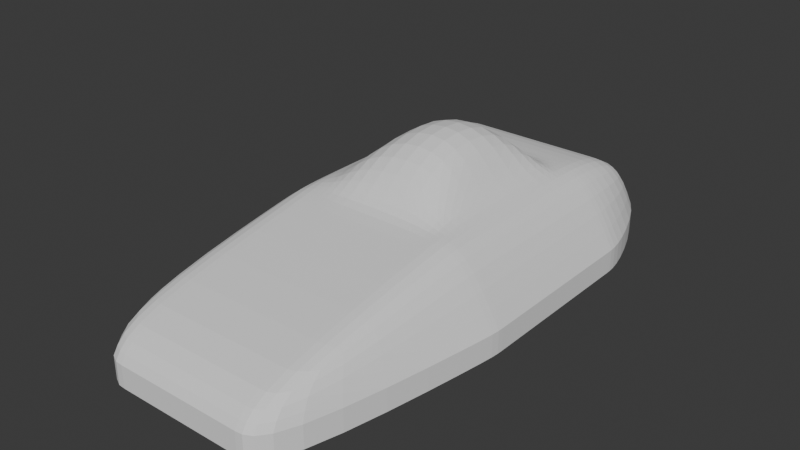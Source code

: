 # Source: CarBodyTest6.blend  (saved by Blender 4.5.91; exported with 4.5.12 LTS)
import bpy
from mathutils import Matrix  # noqa: F401  (used for matrix-valued properties, if any)

bpy.ops.wm.read_factory_settings(use_empty=True)
scene = bpy.context.scene
scene.name = 'Scene'

# ---- world
world_world = bpy.data.worlds.new('World'); scene.world = world_world
world_world.use_nodes = True; world_world.node_tree.nodes.clear()
_N = world_world.node_tree.nodes; _L = world_world.node_tree.links
n0 = _N.new('ShaderNodeOutputWorld'); n0.name = 'World Output'; n0.location = (200, 100)
n1 = _N.new('ShaderNodeBackground'); n1.name = 'Background'; n1.location = (-200, 100)
n1.inputs[0].default_value = (0.05088, 0.05088, 0.05088, 1.0)
_L.new(n1.outputs[0], n0.inputs[0])
n0.is_active_output = True
world_world.color = (0.05088, 0.05088, 0.05088)
world_world.sun_shadow_jitter_overblur = 0.0

# ---- meshes
me_cube_001 = bpy.data.meshes.new('Cube.001')
me_cube_001.from_pydata([(-1.0, 1.905, 0.0), (-1.0, 1.905, 0.953), (1.0, 1.905, 0.0), (1.0, 1.905, 0.953), (-1.0, -1.58, 0.0), (-1.0, -2.984, 0.7014), (1.0, -1.58, 0.0), (1.0, -2.984, 0.7014), (-1.0, 2.227, 0.168), (-1.0, 2.227, 0.398), (1.0, 2.227, 0.398), (1.0, 2.227, 0.168), (1.0, -3.161, 0.398), (1.0, -3.161, 0.168), (-1.0, -3.161, 0.398), (-1.0, -3.161, 0.168), (1.0, -0.9132, 0.0), (1.0, 1.238, 0.0), (1.0, 1.238, 1.065), (1.0, -0.9132, 1.065), (-1.0, 1.238, 0.0), (-1.0, -0.9132, 0.0), (-1.0, -0.9132, 1.065), (-1.0, 1.238, 1.065), (-1.371, -0.9132, 0.168), (-1.371, 1.238, 0.168), (-1.371, -0.9132, 0.398), (-1.371, 1.238, 0.398), (1.371, 1.238, 0.168), (1.371, -0.9132, 0.168), (1.371, 1.238, 0.398), (1.371, -0.9132, 0.398), (-0.455, 1.905, 0.0), (-0.455, 1.905, 0.953), (-0.455, -1.58, 0.0), (-0.455, -2.984, 0.7014), (-0.455, -3.161, 0.168), (-0.455, -3.161, 0.398), (-0.455, 2.227, 0.168), (-0.455, 2.227, 0.398), (-0.455, -0.9132, 1.065), (-0.455, 1.238, 1.065), (-0.455, 1.238, 0.0), (-0.455, -0.9132, 0.0), (0.4689, 1.905, 0.953), (0.4689, -1.58, 0.0), (0.4689, 2.227, 0.168), (0.4689, 2.227, 0.398), (0.4689, 1.905, 0.0), (0.4689, -2.984, 0.7014), (0.4689, -3.161, 0.168), (0.4689, -3.161, 0.398), (0.4689, -0.9132, 1.065), (0.4689, 1.238, 1.065), (0.4689, 1.238, 0.0), (0.4689, -0.9132, 0.0), (1.0, -0.4575, 0.0), (1.0, -0.4575, 1.065), (-1.0, -0.4575, 0.0), (-1.0, -0.4575, 1.065), (-1.371, -0.4575, 0.168), (-1.371, -0.4575, 0.398), (1.371, -0.4575, 0.168), (1.371, -0.4575, 0.398), (-0.455, -0.4575, 0.0), (-0.3242, -0.2751, 1.622), (0.3382, -0.2751, 1.622), (0.4689, -0.4575, 0.0), (1.0, 0.8315, 0.0), (-1.0, 0.8315, 1.065), (-1.371, 0.8315, 0.168), (-1.371, 0.8315, 0.398), (-0.455, 0.8315, 0.0), (0.4689, 0.8315, 0.0), (1.0, 0.8315, 1.065), (-1.0, 0.8315, 0.0), (1.371, 0.8315, 0.168), (1.371, 0.8315, 0.398), (-0.3242, 0.6491, 1.622), (0.3382, 0.6491, 1.622), (-0.6207, 1.905, 0.0), (-0.6207, -2.984, 0.7014), (-0.6207, -3.161, 0.168), (-0.6207, -3.161, 0.398), (-0.6207, -0.9132, 1.065), (-0.6207, 1.238, 1.065), (-0.6207, 1.238, 0.0), (-0.6207, -0.9132, 0.0), (-0.6207, 1.905, 0.953), (-0.6207, -1.58, 0.0), (-0.6207, 2.227, 0.168), (-0.6207, 2.227, 0.398), (-0.6207, -0.4575, 0.0), (-0.7543, -0.4575, 1.065), (-0.6207, 0.8315, 0.0), (-0.7543, 0.8315, 1.065), (0.6363, 1.905, 0.953), (0.6363, -1.58, 0.0), (0.6363, 2.227, 0.168), (0.6363, 2.227, 0.398), (0.6363, 1.905, 0.0), (0.6363, -2.984, 0.7014), (0.6363, -3.161, 0.168), (0.6363, -3.161, 0.398), (0.6363, -0.9132, 1.065), (0.6363, 1.238, 1.065), (0.6363, 1.238, 0.0), (0.6363, -0.9132, 0.0), (0.6363, -0.4575, 0.0), (0.6363, -0.4575, 1.065), (0.6363, 0.8315, 0.0), (0.6363, 0.8315, 1.065), (1.0, -0.7944, 1.065), (-1.0, -0.7944, 0.0), (1.371, -0.7944, 0.168), (1.371, -0.7944, 0.398), (-0.455, -0.7944, 1.065), (0.4689, -0.7944, 1.065), (1.0, -0.7944, 0.0), (-1.0, -0.7944, 1.065), (-1.371, -0.7944, 0.168), (-1.371, -0.7944, 0.398), (-0.455, -0.7944, 0.0), (0.4689, -0.7944, 0.0), (-0.6978, -0.7152, 1.065), (-0.6207, -0.7944, 0.0), (0.6363, -0.7944, 1.065), (0.6363, -0.7944, 0.0), (1.0, 0.963, 0.0), (-1.0, 0.963, 1.065), (-1.371, 0.963, 0.168), (-1.371, 0.963, 0.398), (-0.455, 0.963, 0.0), (0.4689, 0.963, 0.0), (1.0, 0.963, 1.065), (-1.0, 0.963, 0.0), (1.371, 0.963, 0.168), (1.371, 0.963, 0.398), (-0.455, 0.963, 1.065), (0.4689, 0.963, 1.065), (-0.6207, 0.963, 0.0), (-0.6207, 0.963, 1.065), (0.6363, 0.963, 0.0), (0.6363, 0.963, 1.065)], [], [(99, 96, 3, 10), (31, 19, 7, 12), (83, 81, 5, 14), (27, 23, 1, 9), (87, 89, 4, 21), (85, 88, 1, 23), (20, 25, 8, 0), (25, 27, 9, 8), (89, 82, 15, 4), (82, 83, 14, 15), (16, 29, 13, 6), (29, 31, 12, 13), (100, 98, 11, 2), (98, 99, 10, 11), (11, 10, 30, 28), (114, 115, 31, 29), (2, 11, 28, 17), (118, 114, 29, 16), (15, 14, 26, 24), (130, 131, 27, 25), (4, 15, 24, 21), (135, 130, 25, 20), (81, 84, 22, 5), (141, 85, 23, 129), (80, 86, 20, 0), (125, 87, 21, 113), (14, 5, 22, 26), (131, 129, 23, 27), (10, 3, 18, 30), (115, 112, 19, 31), (123, 55, 43, 122), (48, 54, 42, 32), (139, 53, 41, 138), (49, 52, 40, 35), (90, 91, 39, 38), (80, 90, 38, 32), (50, 51, 37, 36), (45, 50, 36, 34), (53, 44, 33, 41), (55, 45, 34, 43), (51, 49, 35, 37), (91, 88, 33, 39), (103, 101, 49, 51), (107, 97, 45, 55), (105, 96, 44, 53), (97, 102, 50, 45), (102, 103, 51, 50), (101, 104, 52, 49), (143, 105, 53, 139), (100, 106, 54, 48), (127, 107, 55, 123), (38, 39, 47, 46), (32, 38, 46, 48), (39, 33, 44, 47), (110, 108, 67, 73), (126, 109, 66, 117), (117, 66, 65, 116), (73, 67, 64, 72), (77, 74, 57, 63), (121, 119, 59, 61), (94, 92, 58, 75), (124, 93, 59, 119), (113, 120, 60, 58), (120, 121, 61, 60), (68, 76, 62, 56), (76, 77, 63, 62), (136, 137, 77, 76), (128, 136, 76, 68), (140, 94, 75, 135), (137, 134, 74, 77), (133, 73, 72, 132), (142, 110, 73, 133), (109, 111, 79, 66), (66, 79, 78, 65), (61, 59, 69, 71), (93, 95, 69, 59), (58, 60, 70, 75), (60, 61, 71, 70), (65, 78, 95, 93), (132, 72, 94, 140), (116, 65, 93, 124), (72, 64, 92, 94), (9, 1, 88, 91), (0, 8, 90, 80), (8, 9, 91, 90), (122, 43, 87, 125), (32, 42, 86, 80), (138, 41, 85, 141), (35, 40, 84, 81), (36, 37, 83, 82), (34, 36, 82, 89), (41, 33, 88, 85), (43, 34, 89, 87), (37, 35, 81, 83), (57, 74, 111, 109), (128, 68, 110, 142), (112, 57, 109, 126), (68, 56, 108, 110), (118, 16, 107, 127), (2, 17, 106, 100), (134, 18, 105, 143), (7, 19, 104, 101), (13, 12, 103, 102), (6, 13, 102, 97), (18, 3, 96, 105), (16, 6, 97, 107), (12, 7, 101, 103), (46, 47, 99, 98), (48, 46, 98, 100), (47, 44, 96, 99), (56, 118, 127, 108), (19, 112, 126, 104), (64, 122, 125, 92), (40, 116, 124, 84), (24, 26, 121, 120), (21, 24, 120, 113), (84, 124, 119, 22), (26, 22, 119, 121), (52, 117, 116, 40), (104, 126, 117, 52), (108, 127, 123, 67), (67, 123, 122, 64), (63, 57, 112, 115), (92, 125, 113, 58), (56, 62, 114, 118), (62, 63, 115, 114), (74, 134, 143, 111), (17, 128, 142, 106), (78, 138, 141, 95), (42, 132, 140, 86), (106, 142, 133, 54), (54, 133, 132, 42), (30, 18, 134, 137), (86, 140, 135, 20), (17, 28, 136, 128), (28, 30, 137, 136), (111, 143, 139, 79), (79, 139, 138, 78), (71, 69, 129, 131), (95, 141, 129, 69), (75, 70, 130, 135), (70, 71, 131, 130)])
_k = set([(8, 25), (8, 90), (9, 27), (9, 91), (10, 30), (10, 99), (11, 28), (11, 98), (12, 31), (12, 103), (13, 29), (13, 102), (14, 26), (14, 83), (15, 24), (15, 82), (24, 120), (25, 130), (26, 121), (27, 131), (28, 136), (29, 114), (30, 137), (31, 115), (36, 50), (36, 82), (37, 51), (37, 83), (38, 46), (38, 90), (39, 47), (39, 91), (46, 98), (47, 99), (50, 102), (51, 103), (60, 70), (60, 120), (61, 71), (61, 121), (62, 76), (62, 114), (63, 77), (63, 115), (70, 130), (71, 131), (76, 136), (77, 137)])
me_cube_001.attributes.new('sharp_edge', 'BOOLEAN', 'EDGE').data.foreach_set('value', [ (min(e.vertices), max(e.vertices)) in _k for e in me_cube_001.edges])
_k = {(8, 25): 1.0, (9, 27): 1.0, (15, 82): 1.0, (14, 83): 1.0, (13, 29): 1.0, (12, 31): 1.0, (11, 98): 1.0, (10, 99): 1.0, (15, 24): 1.0, (25, 130): 1.0, (14, 26): 1.0, (27, 131): 1.0, (11, 28): 1.0, (29, 114): 1.0, (10, 30): 1.0, (31, 115): 1.0, (36, 50): 1.0, (37, 51): 1.0, (38, 90): 1.0, (39, 91): 1.0, (38, 46): 1.0, (39, 47): 1.0, (50, 102): 1.0, (51, 103): 1.0, (60, 120): 1.0, (61, 121): 1.0, (62, 76): 1.0, (63, 77): 1.0, (60, 70): 1.0, (61, 71): 1.0, (76, 136): 1.0, (77, 137): 1.0, (36, 82): 1.0, (37, 83): 1.0, (8, 90): 1.0, (9, 91): 1.0, (46, 98): 1.0, (47, 99): 1.0, (13, 102): 1.0, (12, 103): 1.0, (62, 114): 1.0, (63, 115): 1.0, (24, 120): 1.0, (26, 121): 1.0, (70, 130): 1.0, (71, 131): 1.0, (28, 136): 1.0, (30, 137): 1.0}
me_cube_001.attributes.new('crease_edge', 'FLOAT', 'EDGE').data.foreach_set('value', [_k.get((min(e.vertices), max(e.vertices)), 0.0) for e in me_cube_001.edges])
_uv = me_cube_001.uv_layers.new(name='UVMap')
_uv.uv.foreach_set('vector', [0.5417, 0.1887, 0.625, 0.1887, 0.625, 0.25, 0.5417, 0.25, 0.5417, 0.4167, 0.625, 0.4167, 0.625, 0.5, 0.5417, 0.5, 0.5417, 0.6947, 0.625, 0.6947, 0.625, 0.75, 0.5417, 0.75, 0.5417, 0.9167, 0.625, 0.9167, 0.625, 1.0, 0.5417, 1.0, 0.2917, 0.6947, 0.375, 0.6947, 0.375, 0.75, 0.2917, 0.75, 0.7917, 0.6947, 0.875, 0.6947, 0.875, 0.75, 0.7917, 0.75, 0.375, 0.9167, 0.4583, 0.9167, 0.4583, 1.0, 0.375, 1.0, 0.4583, 0.9167, 0.5417, 0.9167, 0.5417, 1.0, 0.4583, 1.0, 0.375, 0.6947, 0.4583, 0.6947, 0.4583, 0.75, 0.375, 0.75, 0.4583, 0.6947, 0.5417, 0.6947, 0.5417, 0.75, 0.4583, 0.75, 0.375, 0.4167, 0.4583, 0.4167, 0.4583, 0.5, 0.375, 0.5, 0.4583, 0.4167, 0.5417, 0.4167, 0.5417, 0.5, 0.4583, 0.5, 0.375, 0.1887, 0.4583, 0.1887, 0.4583, 0.25, 0.375, 0.25, 0.4583, 0.1887, 0.5417, 0.1887, 0.5417, 0.25, 0.4583, 0.25, 0.4583, 0.25, 0.5417, 0.25, 0.5417, 0.3333, 0.4583, 0.3333, 0.4583, 0.4023, 0.5417, 0.4023, 0.5417, 0.4167, 0.4583, 0.4167, 0.375, 0.25, 0.4583, 0.25, 0.4583, 0.3333, 0.375, 0.3333, 0.375, 0.4023, 0.4583, 0.4023, 0.4583, 0.4167, 0.375, 0.4167, 0.4583, 0.75, 0.5417, 0.75, 0.5417, 0.8333, 0.4583, 0.8333, 0.4583, 0.9078, 0.5417, 0.9078, 0.5417, 0.9167, 0.4583, 0.9167, 0.375, 0.75, 0.4583, 0.75, 0.4583, 0.8333, 0.375, 0.8333, 0.375, 0.9078, 0.4583, 0.9078, 0.4583, 0.9167, 0.375, 0.9167, 0.625, 0.6947, 0.7083, 0.6947, 0.7083, 0.75, 0.625, 0.75, 0.7828, 0.6947, 0.7917, 0.6947, 0.7917, 0.75, 0.7828, 0.75, 0.125, 0.6947, 0.2083, 0.6947, 0.2083, 0.75, 0.125, 0.75, 0.2773, 0.6947, 0.2917, 0.6947, 0.2917, 0.75, 0.2773, 0.75, 0.5417, 0.75, 0.625, 0.75, 0.625, 0.8333, 0.5417, 0.8333, 0.5417, 0.9078, 0.625, 0.9078, 0.625, 0.9167, 0.5417, 0.9167, 0.5417, 0.25, 0.625, 0.25, 0.625, 0.3333, 0.5417, 0.3333, 0.5417, 0.4023, 0.625, 0.4023, 0.625, 0.4167, 0.5417, 0.4167, 0.2773, 0.5753, 0.2917, 0.5753, 0.2917, 0.6819, 0.2773, 0.6819, 0.125, 0.5753, 0.2083, 0.5753, 0.2083, 0.6819, 0.125, 0.6819, 0.7828, 0.5753, 0.7917, 0.5753, 0.7917, 0.6819, 0.7828, 0.6819, 0.625, 0.5753, 0.7083, 0.5753, 0.7083, 0.6819, 0.625, 0.6819, 0.4583, 0.05527, 0.5417, 0.05527, 0.5417, 0.06813, 0.4583, 0.06813, 0.375, 0.05527, 0.4583, 0.05527, 0.4583, 0.06813, 0.375, 0.06813, 0.4583, 0.5753, 0.5417, 0.5753, 0.5417, 0.6819, 0.4583, 0.6819, 0.375, 0.5753, 0.4583, 0.5753, 0.4583, 0.6819, 0.375, 0.6819, 0.7917, 0.5753, 0.875, 0.5753, 0.875, 0.6819, 0.7917, 0.6819, 0.2917, 0.5753, 0.375, 0.5753, 0.375, 0.6819, 0.2917, 0.6819, 0.5417, 0.5753, 0.625, 0.5753, 0.625, 0.6819, 0.5417, 0.6819, 0.5417, 0.05527, 0.625, 0.05527, 0.625, 0.06813, 0.5417, 0.06813, 0.5417, 0.5613, 0.625, 0.5613, 0.625, 0.5753, 0.5417, 0.5753, 0.2917, 0.5613, 0.375, 0.5613, 0.375, 0.5753, 0.2917, 0.5753, 0.7917, 0.5613, 0.875, 0.5613, 0.875, 0.5753, 0.7917, 0.5753, 0.375, 0.5613, 0.4583, 0.5613, 0.4583, 0.5753, 0.375, 0.5753, 0.4583, 0.5613, 0.5417, 0.5613, 0.5417, 0.5753, 0.4583, 0.5753, 0.625, 0.5613, 0.7083, 0.5613, 0.7083, 0.5753, 0.625, 0.5753, 0.7828, 0.5613, 0.7917, 0.5613, 0.7917, 0.5753, 0.7828, 0.5753, 0.125, 0.5613, 0.2083, 0.5613, 0.2083, 0.5753, 0.125, 0.5753, 0.2773, 0.5613, 0.2917, 0.5613, 0.2917, 0.5753, 0.2773, 0.5753, 0.4583, 0.06813, 0.5417, 0.06813, 0.5417, 0.1747, 0.4583, 0.1747, 0.375, 0.06813, 0.4583, 0.06813, 0.4583, 0.1747, 0.375, 0.1747, 0.5417, 0.06813, 0.625, 0.06813, 0.625, 0.1747, 0.5417, 0.1747, 0.2198, 0.5613, 0.274, 0.5613, 0.274, 0.5753, 0.2198, 0.5753, 0.7227, 0.5613, 0.726, 0.5613, 0.726, 0.5753, 0.7227, 0.5753, 0.7227, 0.5753, 0.726, 0.5753, 0.726, 0.6819, 0.7227, 0.6819, 0.2198, 0.5753, 0.274, 0.5753, 0.274, 0.6819, 0.2198, 0.6819, 0.5417, 0.3448, 0.625, 0.3448, 0.625, 0.399, 0.5417, 0.399, 0.5417, 0.8477, 0.625, 0.8477, 0.625, 0.851, 0.5417, 0.851, 0.2198, 0.6947, 0.274, 0.6947, 0.274, 0.75, 0.2198, 0.75, 0.7227, 0.6947, 0.726, 0.6947, 0.726, 0.75, 0.7227, 0.75, 0.375, 0.8477, 0.4583, 0.8477, 0.4583, 0.851, 0.375, 0.851, 0.4583, 0.8477, 0.5417, 0.8477, 0.5417, 0.851, 0.4583, 0.851, 0.375, 0.3448, 0.4583, 0.3448, 0.4583, 0.399, 0.375, 0.399, 0.4583, 0.3448, 0.5417, 0.3448, 0.5417, 0.399, 0.4583, 0.399, 0.4583, 0.3422, 0.5417, 0.3422, 0.5417, 0.3448, 0.4583, 0.3448, 0.375, 0.3422, 0.4583, 0.3422, 0.4583, 0.3448, 0.375, 0.3448, 0.2172, 0.6947, 0.2198, 0.6947, 0.2198, 0.75, 0.2172, 0.75, 0.5417, 0.3422, 0.625, 0.3422, 0.625, 0.3448, 0.5417, 0.3448, 0.2172, 0.5753, 0.2198, 0.5753, 0.2198, 0.6819, 0.2172, 0.6819, 0.2172, 0.5613, 0.2198, 0.5613, 0.2198, 0.5753, 0.2172, 0.5753, 0.726, 0.5613, 0.7802, 0.5613, 0.7802, 0.5753, 0.726, 0.5753, 0.726, 0.5753, 0.7802, 0.5753, 0.7802, 0.6819, 0.726, 0.6819, 0.5417, 0.851, 0.625, 0.851, 0.625, 0.9052, 0.5417, 0.9052, 0.726, 0.6947, 0.7802, 0.6947, 0.7802, 0.75, 0.726, 0.75, 0.375, 0.851, 0.4583, 0.851, 0.4583, 0.9052, 0.375, 0.9052, 0.4583, 0.851, 0.5417, 0.851, 0.5417, 0.9052, 0.4583, 0.9052, 0.726, 0.6819, 0.7802, 0.6819, 0.7802, 0.6947, 0.726, 0.6947, 0.2172, 0.6819, 0.2198, 0.6819, 0.2198, 0.6947, 0.2172, 0.6947, 0.7227, 0.6819, 0.726, 0.6819, 0.726, 0.6947, 0.7227, 0.6947, 0.2198, 0.6819, 0.274, 0.6819, 0.274, 0.6947, 0.2198, 0.6947, 0.5417, 0.0, 0.625, 0.0, 0.625, 0.05527, 0.5417, 0.05527, 0.375, 0.0, 0.4583, 0.0, 0.4583, 0.05527, 0.375, 0.05527, 0.4583, 0.0, 0.5417, 0.0, 0.5417, 0.05527, 0.4583, 0.05527, 0.2773, 0.6819, 0.2917, 0.6819, 0.2917, 0.6947, 0.2773, 0.6947, 0.125, 0.6819, 0.2083, 0.6819, 0.2083, 0.6947, 0.125, 0.6947, 0.7828, 0.6819, 0.7917, 0.6819, 0.7917, 0.6947, 0.7828, 0.6947, 0.625, 0.6819, 0.7083, 0.6819, 0.7083, 0.6947, 0.625, 0.6947, 0.4583, 0.6819, 0.5417, 0.6819, 0.5417, 0.6947, 0.4583, 0.6947, 0.375, 0.6819, 0.4583, 0.6819, 0.4583, 0.6947, 0.375, 0.6947, 0.7917, 0.6819, 0.875, 0.6819, 0.875, 0.6947, 0.7917, 0.6947, 0.2917, 0.6819, 0.375, 0.6819, 0.375, 0.6947, 0.2917, 0.6947, 0.5417, 0.6819, 0.625, 0.6819, 0.625, 0.6947, 0.5417, 0.6947, 0.726, 0.5, 0.7802, 0.5, 0.7802, 0.5613, 0.726, 0.5613, 0.2172, 0.5, 0.2198, 0.5, 0.2198, 0.5613, 0.2172, 0.5613, 0.7227, 0.5, 0.726, 0.5, 0.726, 0.5613, 0.7227, 0.5613, 0.2198, 0.5, 0.274, 0.5, 0.274, 0.5613, 0.2198, 0.5613, 0.2773, 0.5, 0.2917, 0.5, 0.2917, 0.5613, 0.2773, 0.5613, 0.125, 0.5, 0.2083, 0.5, 0.2083, 0.5613, 0.125, 0.5613, 0.7828, 0.5, 0.7917, 0.5, 0.7917, 0.5613, 0.7828, 0.5613, 0.625, 0.5, 0.7083, 0.5, 0.7083, 0.5613, 0.625, 0.5613, 0.4583, 0.5, 0.5417, 0.5, 0.5417, 0.5613, 0.4583, 0.5613, 0.375, 0.5, 0.4583, 0.5, 0.4583, 0.5613, 0.375, 0.5613, 0.7917, 0.5, 0.875, 0.5, 0.875, 0.5613, 0.7917, 0.5613, 0.2917, 0.5, 0.375, 0.5, 0.375, 0.5613, 0.2917, 0.5613, 0.5417, 0.5, 0.625, 0.5, 0.625, 0.5613, 0.5417, 0.5613, 0.4583, 0.1747, 0.5417, 0.1747, 0.5417, 0.1887, 0.4583, 0.1887, 0.375, 0.1747, 0.4583, 0.1747, 0.4583, 0.1887, 0.375, 0.1887, 0.5417, 0.1747, 0.625, 0.1747, 0.625, 0.1887, 0.5417, 0.1887, 0.274, 0.5, 0.2773, 0.5, 0.2773, 0.5613, 0.274, 0.5613, 0.7083, 0.5, 0.7227, 0.5, 0.7227, 0.5613, 0.7083, 0.5613, 0.274, 0.6819, 0.2773, 0.6819, 0.2773, 0.6947, 0.274, 0.6947, 0.7083, 0.6819, 0.7227, 0.6819, 0.7227, 0.6947, 0.7083, 0.6947, 0.4583, 0.8333, 0.5417, 0.8333, 0.5417, 0.8477, 0.4583, 0.8477, 0.375, 0.8333, 0.4583, 0.8333, 0.4583, 0.8477, 0.375, 0.8477, 0.7083, 0.6947, 0.7227, 0.6947, 0.7227, 0.75, 0.7083, 0.75, 0.5417, 0.8333, 0.625, 0.8333, 0.625, 0.8477, 0.5417, 0.8477, 0.7083, 0.5753, 0.7227, 0.5753, 0.7227, 0.6819, 0.7083, 0.6819, 0.7083, 0.5613, 0.7227, 0.5613, 0.7227, 0.5753, 0.7083, 0.5753, 0.274, 0.5613, 0.2773, 0.5613, 0.2773, 0.5753, 0.274, 0.5753, 0.274, 0.5753, 0.2773, 0.5753, 0.2773, 0.6819, 0.274, 0.6819, 0.5417, 0.399, 0.625, 0.399, 0.625, 0.4023, 0.5417, 0.4023, 0.274, 0.6947, 0.2773, 0.6947, 0.2773, 0.75, 0.274, 0.75, 0.375, 0.399, 0.4583, 0.399, 0.4583, 0.4023, 0.375, 0.4023, 0.4583, 0.399, 0.5417, 0.399, 0.5417, 0.4023, 0.4583, 0.4023, 0.7802, 0.5, 0.7828, 0.5, 0.7828, 0.5613, 0.7802, 0.5613, 0.2083, 0.5, 0.2172, 0.5, 0.2172, 0.5613, 0.2083, 0.5613, 0.7802, 0.6819, 0.7828, 0.6819, 0.7828, 0.6947, 0.7802, 0.6947, 0.2083, 0.6819, 0.2172, 0.6819, 0.2172, 0.6947, 0.2083, 0.6947, 0.2083, 0.5613, 0.2172, 0.5613, 0.2172, 0.5753, 0.2083, 0.5753, 0.2083, 0.5753, 0.2172, 0.5753, 0.2172, 0.6819, 0.2083, 0.6819, 0.5417, 0.3333, 0.625, 0.3333, 0.625, 0.3422, 0.5417, 0.3422, 0.2083, 0.6947, 0.2172, 0.6947, 0.2172, 0.75, 0.2083, 0.75, 0.375, 0.3333, 0.4583, 0.3333, 0.4583, 0.3422, 0.375, 0.3422, 0.4583, 0.3333, 0.5417, 0.3333, 0.5417, 0.3422, 0.4583, 0.3422, 0.7802, 0.5613, 0.7828, 0.5613, 0.7828, 0.5753, 0.7802, 0.5753, 0.7802, 0.5753, 0.7828, 0.5753, 0.7828, 0.6819, 0.7802, 0.6819, 0.5417, 0.9052, 0.625, 0.9052, 0.625, 0.9078, 0.5417, 0.9078, 0.7802, 0.6947, 0.7828, 0.6947, 0.7828, 0.75, 0.7802, 0.75, 0.375, 0.9052, 0.4583, 0.9052, 0.4583, 0.9078, 0.375, 0.9078, 0.4583, 0.9052, 0.5417, 0.9052, 0.5417, 0.9078, 0.4583, 0.9078])
me_cube_001.update()

# ---- objects
ob_cube = bpy.data.objects.new('Cube', me_cube_001)

# ---- transforms, parenting, visibility, modifiers, constraints
ob_cube.location = (0.0, 0.0, 0.0)
_m = ob_cube.modifiers.new('Subdivision', 'SUBSURF')
_m.levels = 3

# ---- collection membership
scene.collection.objects.link(ob_cube)

# ---- scene / render settings (as saved in the file)
scene.frame_start = 1; scene.frame_end = 250; scene.frame_set(1)
scene.render.engine = 'BLENDER_EEVEE_NEXT'
bpy.context.view_layer.update()

# ---- added for rendering (the .blend has no active camera and no usable light): camera, sun
cam_auto = bpy.data.cameras.new('AutoCamera')
cam_auto.lens = 50.0
cam_auto.sensor_width = 36.0
cam_auto.clip_end = 1000.0
ob_auto_camera = bpy.data.objects.new('AutoCamera', cam_auto)
scene.collection.objects.link(ob_auto_camera)
ob_auto_camera.location = (5.7915, -7.41698, 5.44419)
ob_auto_camera.rotation_euler = (1.09748, -7.21219e-08, 0.694738)
scene.camera = ob_auto_camera
light_auto_sun = bpy.data.lights.new('AutoSun', 'SUN')
light_auto_sun.energy = 3.0
light_auto_sun.angle = 0.0523599
ob_auto_sun = bpy.data.objects.new('AutoSun', light_auto_sun)
scene.collection.objects.link(ob_auto_sun)
ob_auto_sun.rotation_euler = (0.872665, 0.174533, 0.523599)
bpy.context.view_layer.update()
